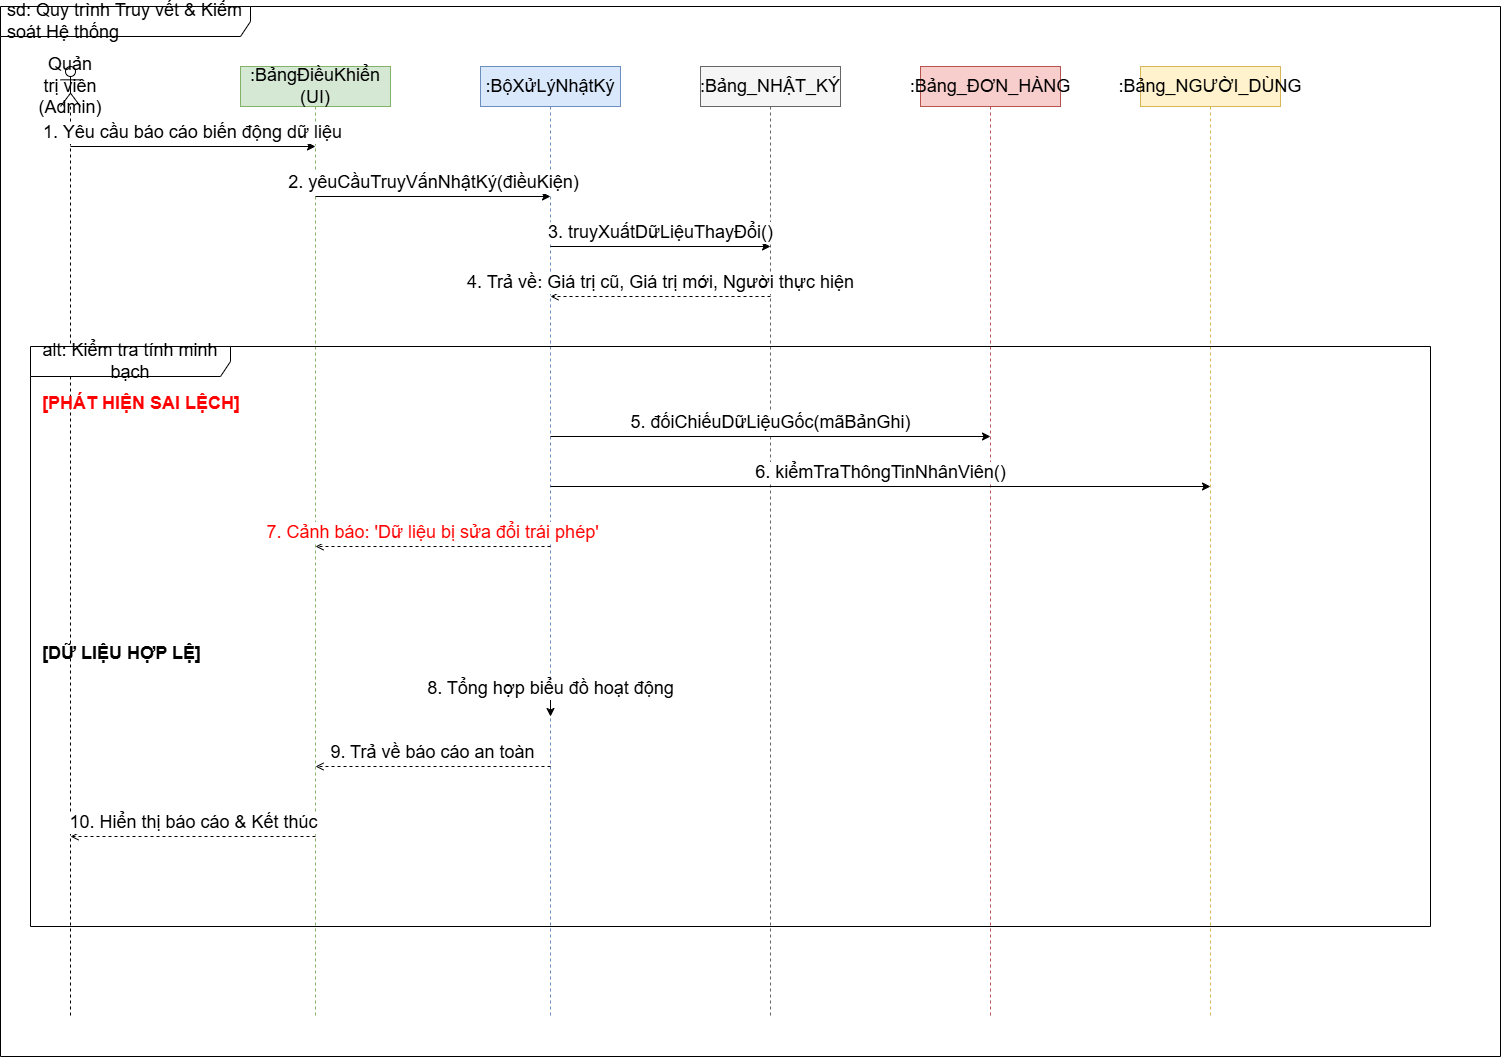

The diagram above was exported from draw.io. Its source (the exported page's mxGraphModel, read from the mxfile embedded in the PNG):
<mxGraphModel dx="2060" dy="1122" grid="1" gridSize="10" guides="1" tooltips="1" connect="1" arrows="1" fold="1" page="1" pageScale="1" pageWidth="1654" pageHeight="1169" math="0" shadow="0">
  <root>
    <mxCell id="0" />
    <mxCell id="1" parent="0" />
    <mxCell id="main_frame" parent="1" style="shape=umlFrame;whiteSpace=wrap;html=1;width=250;height=30;boundedLbl=1;verticalAlign=middle;align=left;spacingLeft=5;fontSize=18;" value="sd: Quy trình Truy vết &amp;amp; Kiểm soát Hệ thống" vertex="1">
      <mxGeometry height="1050" width="1500" x="20" y="20" as="geometry" />
    </mxCell>
    <mxCell id="obj_admin" parent="1" style="shape=umlLifeline;perimeter=lifelinePerimeter;whiteSpace=wrap;html=1;container=1;collapsible=0;recursiveResize=0;outlineConnect=0;participant=umlActor;fontSize=18;" value="Quản trị viên (Admin)" vertex="1">
      <mxGeometry height="950" width="20" x="80" y="80" as="geometry" />
    </mxCell>
    <mxCell id="obj_ui" parent="1" style="shape=umlLifeline;perimeter=lifelinePerimeter;whiteSpace=wrap;html=1;container=1;collapsible=0;recursiveResize=0;outlineConnect=0;fillColor=#d5e8d4;strokeColor=#82b366;fontSize=18;" value=":BảngĐiềuKhiển (UI)" vertex="1">
      <mxGeometry height="950" width="150" x="260" y="80" as="geometry" />
    </mxCell>
    <mxCell id="obj_audit_svc" parent="1" style="shape=umlLifeline;perimeter=lifelinePerimeter;whiteSpace=wrap;html=1;container=1;collapsible=0;recursiveResize=0;outlineConnect=0;fillColor=#dae8fc;strokeColor=#6c8ebf;fontSize=18;" value=":BộXửLýNhậtKý" vertex="1">
      <mxGeometry height="950" width="140" x="500" y="80" as="geometry" />
    </mxCell>
    <mxCell id="obj_db_audit" parent="1" style="shape=umlLifeline;perimeter=lifelinePerimeter;whiteSpace=wrap;html=1;container=1;collapsible=0;recursiveResize=0;outlineConnect=0;fillColor=#f5f5f5;strokeColor=#666666;fontSize=18;" value=":Bảng_NHẬT_KÝ" vertex="1">
      <mxGeometry height="950" width="140" x="720" y="80" as="geometry" />
    </mxCell>
    <mxCell id="obj_db_order" parent="1" style="shape=umlLifeline;perimeter=lifelinePerimeter;whiteSpace=wrap;html=1;container=1;collapsible=0;recursiveResize=0;outlineConnect=0;fillColor=#f8cecc;strokeColor=#b85450;fontSize=18;" value=":Bảng_ĐƠN_HÀNG" vertex="1">
      <mxGeometry height="950" width="140" x="940" y="80" as="geometry" />
    </mxCell>
    <mxCell id="obj_db_user" parent="1" style="shape=umlLifeline;perimeter=lifelinePerimeter;whiteSpace=wrap;html=1;container=1;collapsible=0;recursiveResize=0;outlineConnect=0;fillColor=#fff2cc;strokeColor=#d6b656;fontSize=18;" value=":Bảng_NGƯỜI_DÙNG" vertex="1">
      <mxGeometry height="950" width="140" x="1160" y="80" as="geometry" />
    </mxCell>
    <mxCell id="m1" edge="1" parent="1" style="endArrow=classic;html=1;verticalAlign=bottom;fontSize=18;" value="1. Yêu cầu báo cáo biến động dữ liệu">
      <mxGeometry relative="1" as="geometry">
        <mxPoint x="90" y="160" as="sourcePoint" />
        <mxPoint x="335" y="160" as="targetPoint" />
      </mxGeometry>
    </mxCell>
    <mxCell id="m2" edge="1" parent="1" style="endArrow=classic;html=1;verticalAlign=bottom;fontSize=18;" value="2. yêuCầuTruyVấnNhậtKý(điềuKiện)">
      <mxGeometry relative="1" as="geometry">
        <mxPoint x="335" y="210" as="sourcePoint" />
        <mxPoint x="570" y="210" as="targetPoint" />
      </mxGeometry>
    </mxCell>
    <mxCell id="m3" edge="1" parent="1" style="endArrow=classic;html=1;verticalAlign=bottom;fontSize=18;" value="3. truyXuấtDữLiệuThayĐổi()">
      <mxGeometry relative="1" as="geometry">
        <mxPoint x="570" y="260" as="sourcePoint" />
        <mxPoint x="790" y="260" as="targetPoint" />
      </mxGeometry>
    </mxCell>
    <mxCell id="m4" edge="1" parent="1" style="endArrow=open;html=1;verticalAlign=bottom;dashed=1;endFill=0;fontSize=18;" value="4. Trả về: Giá trị cũ, Giá trị mới, Người thực hiện">
      <mxGeometry relative="1" as="geometry">
        <mxPoint x="790" y="310" as="sourcePoint" />
        <mxPoint x="570" y="310" as="targetPoint" />
      </mxGeometry>
    </mxCell>
    <mxCell id="alt1" parent="1" style="shape=umlFrame;whiteSpace=wrap;html=1;width=200;height=30;boundedLbl=1;fontSize=18;" value="alt: Kiểm tra tính minh bạch" vertex="1">
      <mxGeometry height="580" width="1400" x="50" y="360" as="geometry" />
    </mxCell>
    <mxCell id="lbl_warn" parent="1" style="text;align=left;verticalAlign=middle;fontColor=#FF0000;fontStyle=1;fontSize=18;" value="[PHÁT HIỆN SAI LỆCH]" vertex="1">
      <mxGeometry height="30" width="180" x="60" y="400" as="geometry" />
    </mxCell>
    <mxCell id="m5" edge="1" parent="1" style="endArrow=classic;html=1;verticalAlign=bottom;fontSize=18;" value="5. đốiChiếuDữLiệuGốc(mãBảnGhi)">
      <mxGeometry relative="1" as="geometry">
        <mxPoint x="570" y="450" as="sourcePoint" />
        <mxPoint x="1010" y="450" as="targetPoint" />
      </mxGeometry>
    </mxCell>
    <mxCell id="m6" edge="1" parent="1" style="endArrow=classic;html=1;verticalAlign=bottom;fontSize=18;" value="6. kiểmTraThôngTinNhânViên()">
      <mxGeometry relative="1" as="geometry">
        <mxPoint x="570" y="500" as="sourcePoint" />
        <mxPoint x="1230" y="500" as="targetPoint" />
      </mxGeometry>
    </mxCell>
    <mxCell id="m7" edge="1" parent="1" style="endArrow=open;html=1;verticalAlign=bottom;dashed=1;endFill=0;fontColor=#FF0000;fontSize=18;" value="7. Cảnh báo: 'Dữ liệu bị sửa đổi trái phép'">
      <mxGeometry relative="1" as="geometry">
        <mxPoint x="570" y="560" as="sourcePoint" />
        <mxPoint x="335" y="560" as="targetPoint" />
      </mxGeometry>
    </mxCell>
    <mxCell id="sep" edge="1" parent="1" style="line;strokeWidth=1;dashed=1;html=1;fontSize=18;" value="">
      <mxGeometry height="10" width="1400" x="50" y="630" as="geometry">
        <mxPoint x="50" y="630" as="sourcePoint" />
        <mxPoint x="1450" y="630" as="targetPoint" />
      </mxGeometry>
    </mxCell>
    <mxCell id="lbl_ok" parent="1" style="text;align=left;verticalAlign=middle;fontStyle=1;fontSize=18;" value="[DỮ LIỆU HỢP LỆ]" vertex="1">
      <mxGeometry height="30" width="150" x="60" y="650" as="geometry" />
    </mxCell>
    <mxCell id="m8" edge="1" parent="1" style="endArrow=classic;html=1;verticalAlign=bottom;edgeStyle=orthogonalEdgeStyle;fontSize=18;" value="8. Tổng hợp biểu đồ hoạt động">
      <mxGeometry relative="1" as="geometry">
        <mxPoint x="570" y="700" as="sourcePoint" />
        <mxPoint x="570" y="730" as="targetPoint" />
      </mxGeometry>
    </mxCell>
    <mxCell id="m9" edge="1" parent="1" style="endArrow=open;html=1;verticalAlign=bottom;dashed=1;endFill=0;fontSize=18;" value="9. Trả về báo cáo an toàn">
      <mxGeometry relative="1" as="geometry">
        <mxPoint x="570" y="780" as="sourcePoint" />
        <mxPoint x="335" y="780" as="targetPoint" />
      </mxGeometry>
    </mxCell>
    <mxCell id="m10" edge="1" parent="1" style="endArrow=open;html=1;verticalAlign=bottom;dashed=1;endFill=0;fontSize=18;" value="10. Hiển thị báo cáo &amp;amp; Kết thúc">
      <mxGeometry relative="1" as="geometry">
        <mxPoint x="335" y="850" as="sourcePoint" />
        <mxPoint x="90" y="850" as="targetPoint" />
      </mxGeometry>
    </mxCell>
  </root>
</mxGraphModel>